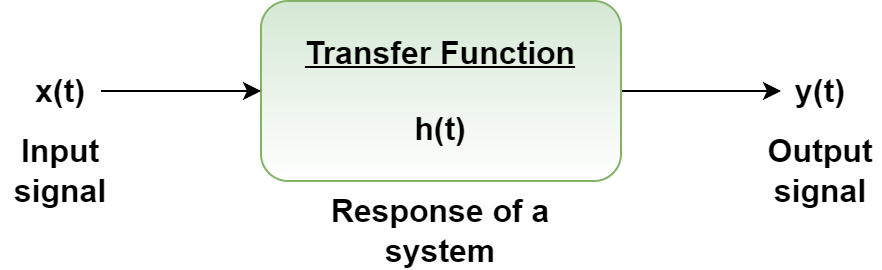

The diagram above was exported from draw.io. Its source (the exported page's mxGraphModel, read from the mxfile embedded in the PNG):
<mxGraphModel dx="1434" dy="956" grid="1" gridSize="10" guides="1" tooltips="1" connect="1" arrows="1" fold="1" page="1" pageScale="1" pageWidth="850" pageHeight="1100" math="0" shadow="0">
  <root>
    <mxCell id="0" />
    <mxCell id="1" parent="0" />
    <mxCell id="wvs_TY1y2Gc9KX684Jwo-5" style="edgeStyle=orthogonalEdgeStyle;rounded=0;orthogonalLoop=1;jettySize=auto;html=1;exitX=1;exitY=0.5;exitDx=0;exitDy=0;fontSize=16;" edge="1" parent="1" source="wvs_TY1y2Gc9KX684Jwo-1" target="wvs_TY1y2Gc9KX684Jwo-4">
      <mxGeometry relative="1" as="geometry" />
    </mxCell>
    <mxCell id="wvs_TY1y2Gc9KX684Jwo-1" value="&lt;b style=&quot;font-size: 16px;&quot;&gt;&lt;u style=&quot;font-size: 16px;&quot;&gt;Transfer Function&lt;br style=&quot;font-size: 16px;&quot;&gt;&lt;/u&gt;&lt;/b&gt;&lt;br style=&quot;font-size: 16px;&quot;&gt;&lt;b style=&quot;font-size: 16px;&quot;&gt;h(t)&lt;/b&gt;" style="rounded=1;whiteSpace=wrap;html=1;fillColor=#d5e8d4;strokeColor=#82b366;gradientColor=#FFFFFF;fontSize=16;" vertex="1" parent="1">
      <mxGeometry x="310" y="400" width="180" height="90" as="geometry" />
    </mxCell>
    <mxCell id="wvs_TY1y2Gc9KX684Jwo-3" style="edgeStyle=orthogonalEdgeStyle;rounded=0;orthogonalLoop=1;jettySize=auto;html=1;exitX=1;exitY=0.5;exitDx=0;exitDy=0;entryX=0;entryY=0.5;entryDx=0;entryDy=0;fontSize=16;" edge="1" parent="1" source="wvs_TY1y2Gc9KX684Jwo-2" target="wvs_TY1y2Gc9KX684Jwo-1">
      <mxGeometry relative="1" as="geometry" />
    </mxCell>
    <mxCell id="wvs_TY1y2Gc9KX684Jwo-2" value="x(t)" style="text;html=1;strokeColor=none;fillColor=none;align=center;verticalAlign=middle;whiteSpace=wrap;rounded=0;fontSize=16;fontStyle=1" vertex="1" parent="1">
      <mxGeometry x="190" y="430" width="40" height="30" as="geometry" />
    </mxCell>
    <mxCell id="wvs_TY1y2Gc9KX684Jwo-4" value="y(t)" style="text;html=1;strokeColor=none;fillColor=none;align=center;verticalAlign=middle;whiteSpace=wrap;rounded=0;fontSize=16;fontStyle=1" vertex="1" parent="1">
      <mxGeometry x="570" y="430" width="40" height="30" as="geometry" />
    </mxCell>
    <mxCell id="wvs_TY1y2Gc9KX684Jwo-6" value="Input signal" style="text;html=1;strokeColor=none;fillColor=none;align=center;verticalAlign=middle;whiteSpace=wrap;rounded=0;fontSize=16;fontStyle=1" vertex="1" parent="1">
      <mxGeometry x="180" y="470" width="60" height="30" as="geometry" />
    </mxCell>
    <mxCell id="wvs_TY1y2Gc9KX684Jwo-7" value="Output&lt;br&gt;signal" style="text;html=1;strokeColor=none;fillColor=none;align=center;verticalAlign=middle;whiteSpace=wrap;rounded=0;fontSize=16;fontStyle=1" vertex="1" parent="1">
      <mxGeometry x="560" y="470" width="60" height="30" as="geometry" />
    </mxCell>
    <mxCell id="wvs_TY1y2Gc9KX684Jwo-8" value="Response of a system" style="text;html=1;strokeColor=none;fillColor=none;align=center;verticalAlign=middle;whiteSpace=wrap;rounded=0;fontSize=16;fontStyle=1" vertex="1" parent="1">
      <mxGeometry x="320" y="500" width="160" height="30" as="geometry" />
    </mxCell>
  </root>
</mxGraphModel>